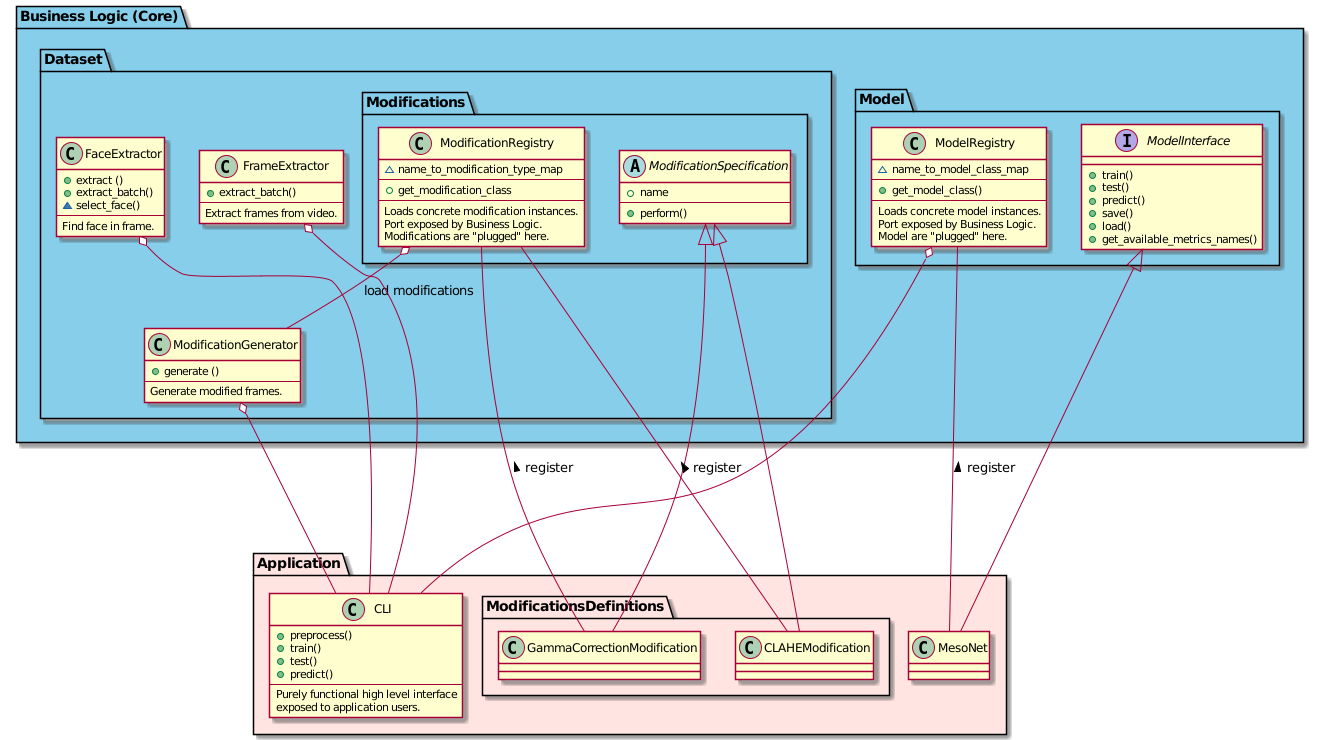

The diagram above was rendered by PlantUML. Its source (embedded in the PNG):
@startuml
package "Business Logic (Core)" #skyblue {

    package Dataset {

        class FrameExtractor {
            + extract_batch()
            --
            Extract frames from video.
        }

        class FaceExtractor {
            + extract ()
            + extract_batch()
            ~ select_face()
            --
            Find face in frame.
        }

        class ModificationGenerator {
            + generate ()
            --
            Generate modified frames.
        }

        package Modifications {
            abstract ModificationSpecification {
                + name
                --
                + perform()
            }

            class ModificationRegistry {
                ~ name_to_modification_type_map
                --
                + get_modification_class
                --
                Loads concrete modification instances.
                Port exposed by Business Logic.
                Modifications are "plugged" here.
            }

        }

    }


    package Model {
        interface ModelInterface {
            + train()
            + test()
            + predict()
            + save()
            + load()
            + get_available_metrics_names()
        }

        class ModelRegistry {
            ~ name_to_model_class_map
            --
            + get_model_class()
            --
            Loads concrete model instances.
            Port exposed by Business Logic.
            Model are "plugged" here.
        }
    }

}


package "Application" #MistyRose {

    class "MesoNet"  {

    }

    class "CLI"  {
        + preprocess()
        + train()
        + test()
        + predict()
        --
        Purely functional high level interface
        exposed to application users.
    }

    package ModificationsDefinitions {
        class GammaCorrectionModification {

        }

        class CLAHEModification {

        }
    }
}

MesoNet -up-- ModelRegistry : register >

MesoNet -up--|> ModelInterface

GammaCorrectionModification -up--|> ModificationSpecification
CLAHEModification -up--|> ModificationSpecification

GammaCorrectionModification -up-- ModificationRegistry : register >
CLAHEModification -up-- ModificationRegistry : register >

ModificationGenerator -up-o ModificationRegistry : load modifications

CLI -up--o FrameExtractor
CLI -up--o FaceExtractor
CLI -up--o ModificationGenerator
CLI -up--o ModelRegistry

@enduml